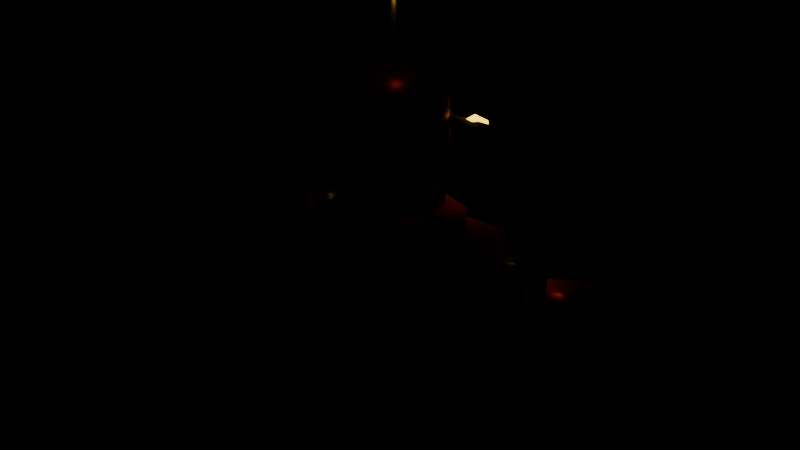 # Source: robot.blend  (saved by Blender 5.2.45; exported with 4.5.12 LTS)
import bpy
from mathutils import Matrix  # noqa: F401  (used for matrix-valued properties, if any)

bpy.ops.wm.read_factory_settings(use_empty=True)
scene = bpy.context.scene
scene.name = 'Scene'

# ---- materials (node trees are filled in below, after node groups)
mat_dark = bpy.data.materials.new('Dark')
mat_dark.use_backface_culling = True
mat_dark.diffuse_color = (0.3185, 0.01096, 0.01096, 1.0)
mat_joint = bpy.data.materials.new('Joint')
mat_joint.use_backface_culling = True
mat_joint.diffuse_color = (0.4793, 0.5271, 0.6038, 1.0)
mat_body = bpy.data.materials.new('Body')
mat_body.use_backface_culling = True
mat_body.diffuse_color = (1.0, 0.04374, 0.02956, 1.0)
mat_visor = bpy.data.materials.new('Visor')
mat_visor.use_backface_culling = True
mat_visor.diffuse_color = (0.005605, 0.005605, 0.005605, 1.0)
mat_metal = bpy.data.materials.new('Metal')
mat_metal.use_backface_culling = True
mat_metal.diffuse_color = (0.6584, 0.3515, 0.008568, 1.0)
mat_eye = bpy.data.materials.new('Eye')
mat_eye.use_backface_culling = True
mat_eye.diffuse_color = (1.0, 0.7835, 0.1329, 1.0)
mat_antenna = bpy.data.materials.new('Antenna')
mat_antenna.use_backface_culling = True
mat_antenna.diffuse_color = (0.7454, 0.3515, 0.02956, 1.0)
mat_vent = bpy.data.materials.new('Vent')
mat_vent.use_backface_culling = True
mat_vent.diffuse_color = (0.06848, 0.005182, 0.005182, 1.0)

# ---- material node trees
mat_dark.use_nodes = True; mat_dark.node_tree.nodes.clear()
_N = mat_dark.node_tree.nodes; _L = mat_dark.node_tree.links
n0 = _N.new('ShaderNodeBsdfPrincipled'); n0.name = 'Principled BSDF'; n0.location = (-200, 100)
n0.inputs[0].default_value = (0.3185, 0.01096, 0.01096, 1.0)
n0.inputs[1].default_value = 0.5
n0.inputs[2].default_value = 0.4
n0.inputs[10].default_value = 0.005
n1 = _N.new('ShaderNodeOutputMaterial'); n1.name = 'Material Output'; n1.location = (200, 100)
_L.new(n0.outputs[0], n1.inputs[0])
n1.is_active_output = True
mat_joint.use_nodes = True; mat_joint.node_tree.nodes.clear()
_N = mat_joint.node_tree.nodes; _L = mat_joint.node_tree.links
n0 = _N.new('ShaderNodeBsdfPrincipled'); n0.name = 'Principled BSDF'; n0.location = (-200, 100)
n0.inputs[0].default_value = (0.4793, 0.5271, 0.6038, 1.0)
n0.inputs[1].default_value = 0.7
n0.inputs[2].default_value = 0.35
n0.inputs[10].default_value = 0.005
n1 = _N.new('ShaderNodeOutputMaterial'); n1.name = 'Material Output'; n1.location = (200, 100)
_L.new(n0.outputs[0], n1.inputs[0])
n1.is_active_output = True
mat_body.use_nodes = True; mat_body.node_tree.nodes.clear()
_N = mat_body.node_tree.nodes; _L = mat_body.node_tree.links
n0 = _N.new('ShaderNodeBsdfPrincipled'); n0.name = 'Principled BSDF'; n0.location = (-200, 100)
n0.inputs[0].default_value = (1.0, 0.04374, 0.02956, 1.0)
n0.inputs[1].default_value = 0.55
n0.inputs[2].default_value = 0.35
n0.inputs[10].default_value = 0.005
n1 = _N.new('ShaderNodeOutputMaterial'); n1.name = 'Material Output'; n1.location = (200, 100)
_L.new(n0.outputs[0], n1.inputs[0])
n1.is_active_output = True
mat_visor.use_nodes = True; mat_visor.node_tree.nodes.clear()
_N = mat_visor.node_tree.nodes; _L = mat_visor.node_tree.links
n0 = _N.new('ShaderNodeBsdfPrincipled'); n0.name = 'Principled BSDF'; n0.location = (-200, 100)
n0.inputs[0].default_value = (0.005605, 0.005605, 0.005605, 1.0)
n0.inputs[2].default_value = 0.9
n0.inputs[10].default_value = 0.005
n1 = _N.new('ShaderNodeOutputMaterial'); n1.name = 'Material Output'; n1.location = (200, 100)
_L.new(n0.outputs[0], n1.inputs[0])
n1.is_active_output = True
mat_metal.use_nodes = True; mat_metal.node_tree.nodes.clear()
_N = mat_metal.node_tree.nodes; _L = mat_metal.node_tree.links
n0 = _N.new('ShaderNodeBsdfPrincipled'); n0.name = 'Principled BSDF'; n0.location = (-200, 100)
n0.inputs[0].default_value = (0.6584, 0.3515, 0.008568, 1.0)
n0.inputs[1].default_value = 0.85
n0.inputs[2].default_value = 0.3
n0.inputs[10].default_value = 0.005
n1 = _N.new('ShaderNodeOutputMaterial'); n1.name = 'Material Output'; n1.location = (200, 100)
_L.new(n0.outputs[0], n1.inputs[0])
n1.is_active_output = True
mat_eye.use_nodes = True; mat_eye.node_tree.nodes.clear()
_N = mat_eye.node_tree.nodes; _L = mat_eye.node_tree.links
n0 = _N.new('ShaderNodeBsdfPrincipled'); n0.name = 'Principled BSDF'; n0.location = (-200, 100)
n0.inputs[0].default_value = (1.0, 0.7835, 0.1329, 1.0)
n0.inputs[10].default_value = 0.005
n0.inputs[27].default_value = (0.956, 0.6038, 0.007499, 1.0)
n0.inputs[28].default_value = 4.0
n1 = _N.new('ShaderNodeOutputMaterial'); n1.name = 'Material Output'; n1.location = (200, 100)
_L.new(n0.outputs[0], n1.inputs[0])
n1.is_active_output = True
mat_antenna.use_nodes = True; mat_antenna.node_tree.nodes.clear()
_N = mat_antenna.node_tree.nodes; _L = mat_antenna.node_tree.links
n0 = _N.new('ShaderNodeBsdfPrincipled'); n0.name = 'Principled BSDF'; n0.location = (-200, 100)
n0.inputs[0].default_value = (0.7454, 0.3515, 0.02956, 1.0)
n0.inputs[10].default_value = 0.005
n0.inputs[27].default_value = (0.7454, 0.3515, 0.02956, 1.0)
n0.inputs[28].default_value = 2.0
n1 = _N.new('ShaderNodeOutputMaterial'); n1.name = 'Material Output'; n1.location = (200, 100)
_L.new(n0.outputs[0], n1.inputs[0])
n1.is_active_output = True
mat_vent.use_nodes = True; mat_vent.node_tree.nodes.clear()
_N = mat_vent.node_tree.nodes; _L = mat_vent.node_tree.links
n0 = _N.new('ShaderNodeBsdfPrincipled'); n0.name = 'Principled BSDF'; n0.location = (-200, 100)
n0.inputs[0].default_value = (0.06848, 0.005182, 0.005182, 1.0)
n0.inputs[2].default_value = 0.7
n0.inputs[10].default_value = 0.005
n1 = _N.new('ShaderNodeOutputMaterial'); n1.name = 'Material Output'; n1.location = (200, 100)
_L.new(n0.outputs[0], n1.inputs[0])
n1.is_active_output = True

# ---- meshes
me_robot = bpy.data.meshes.new('Robot')
me_robot.from_pydata([(-0.5978, 0.2623, 0.0244), (-0.5978, 0.2623, 0.1708), (-0.5978, 0.9333, 0.0244), (-0.5978, 0.9333, 0.1708), (-0.0854, 0.2623, 0.0244), (-0.0854, 0.2623, 0.1708), (-0.0854, 0.9333, 0.0244), (-0.0854, 0.9333, 0.1708), (0.0854, 0.2623, 0.0244), (0.0854, 0.2623, 0.1708), (0.0854, 0.9333, 0.0244), (0.0854, 0.9333, 0.1708), (0.5978, 0.2623, 0.0244), (0.5978, 0.2623, 0.1708), (0.5978, 0.9333, 0.0244), (0.5978, 0.9333, 0.1708), (-0.427, 0.2867, 0.5429), (-0.427, 0.2867, 1.214), (-0.3416, 0.6832, 0.1586), (-0.3416, 0.6954, 0.427), (-0.2812, 0.6582, 0.1586), (-0.2726, 0.6668, 0.427), (-0.2562, 0.5978, 0.1586), (-0.244, 0.5978, 0.427), (-0.2812, 0.5374, 0.1586), (-0.2726, 0.5288, 0.427), (-0.3416, 0.5124, 0.1586), (-0.3416, 0.5002, 0.427), (-0.402, 0.5374, 0.1586), (-0.4106, 0.5288, 0.427), (-0.427, 0.5978, 0.1586), (-0.4392, 0.5978, 0.427), (-0.402, 0.6582, 0.1586), (-0.4106, 0.6668, 0.427), (0.3416, 0.6832, 0.1586), (0.3416, 0.6954, 0.427), (0.402, 0.6582, 0.1586), (0.4106, 0.6668, 0.427), (0.427, 0.5978, 0.1586), (0.4392, 0.5978, 0.427), (0.402, 0.5374, 0.1586), (0.4106, 0.5288, 0.427), (0.3416, 0.5124, 0.1586), (0.3416, 0.5002, 0.427), (0.2812, 0.5374, 0.1586), (0.2726, 0.5288, 0.427), (0.2562, 0.5978, 0.1586), (0.244, 0.5978, 0.427), (0.2812, 0.6582, 0.1586), (0.2726, 0.6668, 0.427), (0.0, 0.854, 0.3904), (0.0, 0.8906, 1.269), (0.1864, 0.7934, 0.3904), (0.208, 0.823, 1.269), (0.3017, 0.6348, 0.3904), (0.3365, 0.6461, 1.269), (0.3017, 0.4388, 0.3904), (0.3365, 0.4275, 1.269), (0.1864, 0.2802, 0.3904), (0.208, 0.2506, 1.269), (0.0, 0.2196, 0.3904), (0.0, 0.183, 1.269), (-0.1864, 0.2802, 0.3904), (-0.208, 0.2506, 1.269), (-0.3017, 0.4388, 0.3904), (-0.3365, 0.4275, 1.269), (-0.3017, 0.6348, 0.3904), (-0.3365, 0.6461, 1.269), (-0.1864, 0.7934, 0.3904), (-0.208, 0.823, 1.269), (0.0, 0.8296, 0.3416), (0.0, 0.854, 0.4392), (0.1721, 0.7737, 0.3416), (0.1864, 0.7934, 0.4392), (0.2785, 0.6273, 0.3416), (0.3017, 0.6348, 0.4392), (0.2785, 0.4463, 0.3416), (0.3017, 0.4388, 0.4392), (0.1721, 0.2999, 0.3416), (0.1864, 0.2802, 0.4392), (0.0, 0.244, 0.3416), (0.0, 0.2196, 0.4392), (-0.1721, 0.2999, 0.3416), (-0.1864, 0.2802, 0.4392), (-0.2785, 0.4463, 0.3416), (-0.3017, 0.4388, 0.4392), (-0.2785, 0.6273, 0.3416), (-0.3017, 0.6348, 0.4392), (-0.1721, 0.7737, 0.3416), (-0.1864, 0.7934, 0.4392), (-0.427, 0.8357, 0.5429), (-0.427, 0.8357, 1.214), (0.427, 0.2867, 0.5429), (0.427, 0.2867, 1.214), (0.427, 0.8357, 0.5429), (0.427, 0.8357, 1.214), (0.1766, 0.4329, 1.724), (0.0, 0.5612, 1.623), (0.0, 0.793, 1.366), (0.0, 0.8174, 1.757), (0.1362, 0.7487, 1.366), (0.1506, 0.7685, 1.757), (0.2205, 0.6328, 1.366), (0.2437, 0.6404, 1.757), (0.2205, 0.4896, 1.366), (0.2437, 0.482, 1.757), (0.1362, 0.3737, 1.366), (0.1506, 0.3539, 1.757), (0.0, 0.3294, 1.366), (0.0, 0.305, 1.757), (-0.1362, 0.3737, 1.366), (-0.1506, 0.3539, 1.757), (-0.2205, 0.4896, 1.366), (-0.2437, 0.482, 1.757), (-0.2205, 0.6328, 1.366), (-0.2437, 0.6404, 1.757), (-0.1362, 0.7487, 1.366), (-0.1506, 0.7685, 1.757), (-0.06744, 0.3536, 1.724), (-0.2182, 0.5612, 1.724), (-0.06744, 0.7688, 1.724), (0.1766, 0.6895, 1.724), (0.06744, 0.3536, 1.887), (-0.1766, 0.4329, 1.887), (-0.1766, 0.6895, 1.887), (0.06744, 0.7688, 1.887), (0.2182, 0.5612, 1.887), (0.0, 0.5612, 1.989), (-0.1679, 0.6832, 1.709), (0.06414, 0.7586, 1.709), (0.1434, 0.7586, 1.806), (0.0, 0.8052, 1.806), (-0.2321, 0.6366, 1.806), (-0.03964, 0.6832, 1.65), (-0.1434, 0.7586, 1.806), (-0.1679, 0.4392, 1.709), (-0.1434, 0.3638, 1.806), (-0.1283, 0.5612, 1.65), (-0.2321, 0.4858, 1.806), (0.1038, 0.6366, 1.65), (0.1434, 0.3638, 1.806), (0.2076, 0.5612, 1.709), (0.0, 0.3172, 1.806), (0.06414, 0.3638, 1.709), (0.2321, 0.6366, 1.806), (0.1038, 0.4858, 1.65), (0.2321, 0.4858, 1.806), (-0.03964, 0.4392, 1.65), (0.1679, 0.4392, 1.902), (-0.06414, 0.3638, 1.902), (-0.2076, 0.5612, 1.902), (-0.06414, 0.7586, 1.902), (0.1679, 0.6832, 1.902), (0.03964, 0.4392, 1.961), (0.1283, 0.5612, 1.961), (-0.1038, 0.4858, 1.961), (-0.1038, 0.6366, 1.961), (0.03964, 0.6832, 1.961), (-0.3172, 0.793, 1.525), (-0.3172, 0.793, 1.696), (-0.3172, 0.8662, 1.525), (-0.3172, 0.8662, 1.696), (0.3172, 0.793, 1.525), (0.3172, 0.793, 1.696), (0.3172, 0.8662, 1.525), (0.3172, 0.8662, 1.696), (-0.2318, 0.8174, 0.5856), (-0.2318, 0.8174, 0.6832), (-0.2318, 0.8906, 0.5856), (-0.2318, 0.8906, 0.6832), (0.2318, 0.8174, 0.5856), (0.2318, 0.8174, 0.6832), (0.2318, 0.8906, 0.5856), (0.2318, 0.8906, 0.6832), (-0.1952, 0.8784, 1.549), (-0.1334, 0.8335, 1.597), (-0.2188, 0.8058, 1.597), (-0.2716, 0.8784, 1.597), (-0.2188, 0.951, 1.597), (-0.1334, 0.9233, 1.597), (-0.1716, 0.8058, 1.673), (-0.257, 0.8335, 1.673), (-0.257, 0.9233, 1.673), (-0.1716, 0.951, 1.673), (-0.1188, 0.8784, 1.673), (-0.1952, 0.8784, 1.72), (0.1952, 0.8784, 1.549), (0.257, 0.8335, 1.597), (0.1716, 0.8058, 1.597), (0.1188, 0.8784, 1.597), (0.1716, 0.951, 1.597), (0.257, 0.9233, 1.597), (0.2188, 0.8058, 1.673), (0.1334, 0.8335, 1.673), (0.1334, 0.9233, 1.673), (0.2188, 0.951, 1.673), (0.2716, 0.8784, 1.673), (0.1952, 0.8784, 1.72), (0.0309, 0.5144, 2.323), (0.0, 0.5368, 2.3), (0.0, 0.5521, 1.842), (0.0, 0.5521, 2.306), (0.01525, 0.5368, 1.842), (0.01525, 0.5368, 2.306), (0.0, 0.5215, 1.842), (0.0, 0.5215, 2.306), (-0.01525, 0.5368, 1.842), (-0.01525, 0.5368, 2.306), (-0.0118, 0.5005, 2.323), (-0.03819, 0.5368, 2.323), (-0.0118, 0.5731, 2.323), (0.0309, 0.5592, 2.323), (0.0118, 0.5005, 2.361), (-0.0309, 0.5144, 2.361), (-0.0309, 0.5592, 2.361), (0.0118, 0.5731, 2.361), (0.03819, 0.5368, 2.361), (0.0, 0.5368, 2.385), (-0.9398, 0.7462, 0.9881), (-0.8305, 0.9464, 0.4487), (-0.5463, 0.7299, 0.7381), (-0.5463, 0.7299, 1.165), (-0.5248, 0.6884, 0.7381), (-0.5248, 0.6884, 1.165), (-0.5389, 0.6439, 0.7381), (-0.5389, 0.6439, 1.165), (-0.5804, 0.6224, 0.7381), (-0.5804, 0.6224, 1.165), (-0.6249, 0.6365, 0.7381), (-0.6249, 0.6365, 1.165), (-0.6464, 0.678, 0.7381), (-0.6464, 0.678, 1.165), (-0.6323, 0.7225, 0.7381), (-0.6323, 0.7225, 1.165), (-0.5908, 0.744, 0.7381), (-0.5908, 0.744, 1.165), (-0.7443, 1.104, 0.5247), (-0.8536, 0.904, 1.064), (-0.6592, 0.8528, 0.4487), (-0.7685, 0.6527, 0.9881), (-0.573, 1.011, 0.5247), (-0.6823, 0.8104, 1.064), (0.7685, 0.6527, 0.9881), (0.6592, 0.8528, 0.4487), (-0.8784, 1.108, 0.418), (-0.8784, 0.9896, 0.6594), (-0.8439, 1.095, 0.4112), (-0.8353, 0.9739, 0.6509), (-0.8296, 1.065, 0.3946), (-0.8174, 0.9361, 0.6302), (-0.8439, 1.034, 0.3781), (-0.8353, 0.8982, 0.6095), (-0.8784, 1.022, 0.3712), (-0.8784, 0.8825, 0.6009), (-0.9129, 1.034, 0.3781), (-0.9215, 0.8982, 0.6095), (-0.9272, 1.065, 0.3946), (-0.9394, 0.9361, 0.6302), (-0.9129, 1.095, 0.4112), (-0.9215, 0.9739, 0.6509), (0.5463, 0.7299, 0.7381), (0.5463, 0.7299, 1.165), (0.5908, 0.744, 0.7381), (0.5908, 0.744, 1.165), (0.6323, 0.7225, 0.7381), (0.6323, 0.7225, 1.165), (0.6464, 0.678, 0.7381), (0.6464, 0.678, 1.165), (0.6249, 0.6365, 0.7381), (0.6249, 0.6365, 1.165), (0.5804, 0.6224, 0.7381), (0.5804, 0.6224, 1.165), (0.5389, 0.6439, 0.7381), (0.5389, 0.6439, 1.165), (0.5248, 0.6884, 0.7381), (0.5248, 0.6884, 1.165), (0.573, 1.011, 0.5247), (0.6823, 0.8104, 1.064), (0.8305, 0.9464, 0.4487), (0.9398, 0.7462, 0.9881), (0.7443, 1.104, 0.5247), (0.8536, 0.904, 1.064), (-0.3172, 0.0, 1.122), (-0.3172, 0.0, 1.025), (0.8784, 1.108, 0.418), (0.8784, 0.9896, 0.6594), (0.9129, 1.095, 0.4112), (0.9215, 0.9739, 0.6509), (0.9272, 1.065, 0.3946), (0.9394, 0.9361, 0.6302), (0.9129, 1.034, 0.3781), (0.9215, 0.8982, 0.6095), (0.8784, 1.022, 0.3712), (0.8784, 0.8825, 0.6009), (0.8439, 1.034, 0.3781), (0.8353, 0.8982, 0.6095), (0.8296, 1.065, 0.3946), (0.8174, 0.9361, 0.6302), (0.8439, 1.095, 0.4112), (0.8353, 0.9739, 0.6509), (-0.3172, 0.0488, 1.025), (-0.3172, 0.0488, 1.122), (0.3172, 0.0, 1.025), (0.3172, 0.0, 1.122), (0.3172, 0.0488, 1.025), (0.3172, 0.0488, 1.122), (0.4392, 0.7442, 0.6649), (0.4569, 0.7314, 0.6784), (0.4325, 0.7234, 0.6784), (0.4174, 0.7442, 0.6784), (0.4325, 0.765, 0.6784), (0.4569, 0.757, 0.6784), (0.4459, 0.7234, 0.7002), (0.4215, 0.7314, 0.7002), (0.4215, 0.757, 0.7002), (0.4459, 0.765, 0.7002), (0.461, 0.7442, 0.7002), (0.4392, 0.7442, 0.7137), (0.4392, 1.025, 0.7491), (0.4569, 1.012, 0.7626), (0.4325, 1.004, 0.7626), (0.4174, 1.025, 0.7626), (0.4325, 1.046, 0.7626), (0.4569, 1.038, 0.7626), (0.4459, 1.004, 0.7844), (0.4215, 1.012, 0.7844), (0.4215, 1.038, 0.7844), (0.4459, 1.046, 0.7844), (0.461, 1.025, 0.7844), (0.4392, 1.025, 0.7979), (-0.4392, 0.7442, 0.6649), (-0.4215, 0.7314, 0.6784), (-0.4459, 0.7234, 0.6784), (-0.461, 0.7442, 0.6784), (-0.4459, 0.765, 0.6784), (-0.4215, 0.757, 0.6784), (-0.4325, 0.7234, 0.7002), (-0.4569, 0.7314, 0.7002), (-0.4569, 0.757, 0.7002), (-0.4325, 0.765, 0.7002), (-0.4174, 0.7442, 0.7002), (-0.4392, 0.7442, 0.7137), (-0.4392, 1.025, 0.7491), (-0.4215, 1.012, 0.7626), (-0.4459, 1.004, 0.7626), (-0.461, 1.025, 0.7626), (-0.4459, 1.046, 0.7626), (-0.4215, 1.038, 0.7626), (-0.4325, 1.004, 0.7844), (-0.4569, 1.012, 0.7844), (-0.4569, 1.038, 0.7844), (-0.4325, 1.046, 0.7844), (-0.4174, 1.025, 0.7844), (-0.4392, 1.025, 0.7979)], [], [(0, 1, 3, 2), (2, 3, 7, 6), (6, 7, 5, 4), (4, 5, 1, 0), (2, 6, 4, 0), (7, 3, 1, 5), (8, 9, 11, 10), (10, 11, 15, 14), (14, 15, 13, 12), (12, 13, 9, 8), (10, 14, 12, 8), (15, 11, 9, 13), (78, 79, 81, 80), (121, 130, 144), (18, 19, 21, 20), (42, 43, 45, 44), (36, 37, 39, 38), (20, 21, 23, 22), (40, 41, 43, 42), (118, 143, 142), (22, 23, 25, 24), (72, 73, 75, 74), (124, 150, 156), (24, 25, 27, 26), (94, 95, 93, 92), (34, 35, 37, 36), (26, 27, 29, 28), (38, 39, 41, 40), (96, 141, 146), (28, 29, 31, 30), (21, 19, 33, 31, 29, 27, 25, 23), (92, 93, 17, 16), (30, 31, 33, 32), (50, 51, 53, 52), (56, 57, 59, 58), (32, 33, 19, 18), (18, 20, 22, 24, 26, 28, 30, 32), (74, 75, 77, 76), (54, 55, 57, 56), (44, 45, 47, 46), (80, 81, 83, 82), (38, 40, 42, 44, 46, 48, 34, 36), (46, 47, 49, 48), (52, 53, 55, 54), (58, 59, 61, 60), (48, 49, 35, 34), (45, 43, 41, 39, 37, 35, 49, 47), (90, 94, 92, 16), (125, 151, 157), (60, 61, 63, 62), (76, 77, 79, 78), (70, 71, 73, 72), (62, 63, 65, 64), (102, 103, 105, 104), (104, 105, 107, 106), (64, 65, 67, 66), (55, 53, 51, 69, 67, 65, 63, 61, 59, 57), (98, 99, 101, 100), (66, 67, 69, 68), (122, 148, 153), (95, 91, 17, 93), (68, 69, 51, 50), (56, 58, 60, 62, 64, 66, 68, 50, 52, 54), (100, 101, 103, 102), (82, 83, 85, 84), (90, 91, 95, 94), (119, 135, 138), (84, 85, 87, 86), (16, 17, 91, 90), (74, 76, 78, 80, 82, 84, 86, 88, 70, 72), (86, 87, 89, 88), (120, 128, 134), (120, 134, 131), (88, 89, 71, 70), (77, 75, 73, 71, 89, 87, 85, 83, 81, 79), (97, 133, 139), (106, 107, 109, 108), (119, 138, 132), (97, 137, 133), (108, 109, 111, 110), (118, 142, 136), (97, 147, 137), (110, 111, 113, 112), (96, 146, 140), (96, 145, 141), (112, 113, 115, 114), (105, 103, 101, 99, 117, 115, 113, 111, 109, 107), (97, 145, 147), (114, 115, 117, 116), (123, 149, 155), (121, 129, 130), (116, 117, 99, 98), (104, 106, 108, 110, 112, 114, 116, 98, 100, 102), (126, 152, 154), (154, 157, 127), (154, 152, 157), (152, 125, 157), (130, 131, 125), (130, 129, 131), (129, 120, 131), (155, 153, 127), (155, 149, 153), (149, 122, 153), (147, 143, 118), (147, 145, 143), (145, 96, 143), (141, 139, 121), (141, 145, 139), (145, 97, 139), (140, 148, 122), (140, 146, 148), (146, 126, 148), (137, 135, 119), (137, 147, 135), (147, 118, 135), (136, 149, 123), (136, 142, 149), (142, 122, 149), (133, 128, 120), (133, 137, 128), (137, 119, 128), (132, 150, 124), (132, 138, 150), (138, 123, 150), (139, 129, 121), (139, 133, 129), (133, 120, 129), (131, 151, 125), (131, 134, 151), (134, 124, 151), (134, 132, 124), (134, 128, 132), (128, 119, 132), (138, 136, 123), (138, 135, 136), (135, 118, 136), (153, 154, 127), (153, 148, 154), (148, 126, 154), (157, 156, 127), (157, 151, 156), (151, 124, 156), (146, 144, 126), (146, 141, 144), (141, 121, 144), (156, 155, 127), (156, 150, 155), (150, 123, 155), (142, 140, 122), (142, 143, 140), (143, 96, 140), (144, 152, 126), (144, 130, 152), (130, 125, 152), (158, 159, 161, 160), (160, 161, 165, 164), (164, 165, 163, 162), (162, 163, 159, 158), (160, 164, 162, 158), (165, 161, 159, 163), (166, 167, 169, 168), (168, 169, 173, 172), (172, 173, 171, 170), (170, 171, 167, 166), (168, 172, 170, 166), (173, 169, 167, 171), (174, 175, 176), (175, 174, 179), (174, 176, 177), (174, 177, 178), (174, 178, 179), (175, 179, 184), (176, 175, 180), (177, 176, 181), (178, 177, 182), (179, 178, 183), (175, 184, 180), (176, 180, 181), (177, 181, 182), (178, 182, 183), (179, 183, 184), (180, 184, 185), (181, 180, 185), (182, 181, 185), (183, 182, 185), (184, 183, 185), (186, 187, 188), (187, 186, 191), (186, 188, 189), (186, 189, 190), (186, 190, 191), (187, 191, 196), (188, 187, 192), (189, 188, 193), (190, 189, 194), (191, 190, 195), (187, 196, 192), (188, 192, 193), (189, 193, 194), (190, 194, 195), (191, 195, 196), (192, 196, 197), (193, 192, 197), (194, 193, 197), (195, 194, 197), (196, 195, 197), (198, 211, 216), (199, 208, 209), (200, 201, 203, 202), (208, 198, 212), (198, 199, 211), (202, 203, 205, 204), (203, 201, 207, 205), (199, 198, 208), (204, 205, 207, 206), (199, 210, 211), (199, 209, 210), (206, 207, 201, 200), (200, 202, 204, 206), (209, 208, 213), (210, 209, 214), (211, 210, 215), (198, 216, 212), (208, 212, 213), (209, 213, 214), (210, 214, 215), (211, 215, 216), (212, 216, 217), (213, 212, 217), (214, 213, 217), (215, 214, 217), (216, 215, 217), (266, 267, 269, 268), (286, 287, 289, 288), (220, 221, 223, 222), (248, 249, 251, 250), (241, 237, 218, 239), (222, 223, 225, 224), (246, 247, 249, 248), (236, 240, 238, 219), (224, 225, 227, 226), (310, 309, 314), (238, 239, 218, 219), (226, 227, 229, 228), (276, 280, 278, 243), (240, 241, 239, 238), (228, 229, 231, 230), (244, 245, 247, 246), (236, 237, 241, 240), (230, 231, 233, 232), (223, 221, 235, 233, 231, 229, 227, 225), (219, 218, 237, 236), (232, 233, 235, 234), (281, 277, 242, 279), (280, 281, 279, 278), (234, 235, 221, 220), (220, 222, 224, 226, 228, 230, 232, 234), (288, 289, 291, 290), (278, 279, 242, 243), (250, 251, 253, 252), (260, 261, 263, 262), (305, 301, 282, 303), (252, 253, 255, 254), (309, 308, 313), (264, 265, 267, 266), (254, 255, 257, 256), (300, 304, 302, 283), (244, 246, 248, 250, 252, 254, 256, 258), (256, 257, 259, 258), (262, 263, 265, 264), (268, 269, 271, 270), (258, 259, 245, 244), (251, 249, 247, 245, 259, 257, 255, 253), (284, 285, 287, 286), (276, 277, 281, 280), (270, 271, 273, 272), (267, 265, 263, 261, 275, 273, 271, 269), (243, 242, 277, 276), (272, 273, 275, 274), (307, 311, 316), (306, 307, 308), (274, 275, 261, 260), (264, 266, 268, 270, 272, 274, 260, 262), (306, 310, 311), (302, 303, 282, 283), (290, 291, 293, 292), (306, 309, 310), (304, 305, 303, 302), (292, 293, 295, 294), (306, 308, 309), (300, 301, 305, 304), (294, 295, 297, 296), (289, 287, 285, 299, 297, 295, 293, 291), (283, 282, 301, 300), (296, 297, 299, 298), (308, 307, 312), (307, 306, 311), (298, 299, 285, 284), (286, 288, 290, 292, 294, 296, 298, 284), (311, 310, 315), (307, 316, 312), (308, 312, 313), (309, 313, 314), (310, 314, 315), (311, 315, 316), (312, 316, 317), (313, 312, 317), (314, 313, 317), (315, 314, 317), (316, 315, 317), (318, 319, 320), (319, 318, 323), (318, 320, 321), (318, 321, 322), (318, 322, 323), (319, 323, 328), (320, 319, 324), (321, 320, 325), (322, 321, 326), (323, 322, 327), (319, 328, 324), (320, 324, 325), (321, 325, 326), (322, 326, 327), (323, 327, 328), (324, 328, 329), (325, 324, 329), (326, 325, 329), (327, 326, 329), (328, 327, 329), (330, 331, 332), (331, 330, 335), (330, 332, 333), (330, 333, 334), (330, 334, 335), (331, 335, 340), (332, 331, 336), (333, 332, 337), (334, 333, 338), (335, 334, 339), (331, 340, 336), (332, 336, 337), (333, 337, 338), (334, 338, 339), (335, 339, 340), (336, 340, 341), (337, 336, 341), (338, 337, 341), (339, 338, 341), (340, 339, 341), (342, 343, 344), (343, 342, 347), (342, 344, 345), (342, 345, 346), (342, 346, 347), (343, 347, 352), (344, 343, 348), (345, 344, 349), (346, 345, 350), (347, 346, 351), (343, 352, 348), (344, 348, 349), (345, 349, 350), (346, 350, 351), (347, 351, 352), (348, 352, 353), (349, 348, 353), (350, 349, 353), (351, 350, 353), (352, 351, 353)])
me_robot.polygons.foreach_set('use_smooth', [True] * 370)
me_robot.polygons.foreach_set('material_index', [0, 0, 0, 0, 0, 0, 0, 0, 0, 0, 0, 0, 0, 2, 1, 1, 1, 1, 1, 2, 1, 0, 2, 1, 2, 1, 1, 1, 2, 1, 1, 2, 1, 2, 2, 1, 1, 0, 2, 1, 0, 1, 1, 2, 2, 1, 1, 2, 2, 2, 0, 0, 2, 2, 2, 2, 2, 2, 2, 2, 2, 2, 2, 2, 0, 2, 2, 0, 2, 0, 0, 2, 2, 0, 0, 2, 2, 2, 2, 2, 2, 2, 2, 2, 2, 2, 2, 2, 2, 2, 2, 2, 2, 2, 2, 2, 2, 2, 2, 2, 2, 2, 2, 2, 2, 2, 2, 2, 2, 2, 2, 2, 2, 2, 2, 2, 2, 2, 2, 2, 2, 2, 2, 2, 2, 2, 2, 2, 2, 2, 2, 2, 2, 2, 2, 2, 2, 2, 2, 2, 2, 2, 2, 2, 2, 2, 2, 2, 2, 2, 2, 2, 2, 2, 3, 3, 3, 3, 3, 3, 4, 4, 4, 4, 4, 4, 5, 5, 5, 5, 5, 5, 5, 5, 5, 5, 5, 5, 5, 5, 5, 5, 5, 5, 5, 5, 5, 5, 5, 5, 5, 5, 5, 5, 5, 5, 5, 5, 5, 5, 5, 5, 5, 5, 5, 5, 6, 6, 1, 6, 6, 1, 1, 6, 1, 6, 6, 1, 1, 6, 6, 6, 6, 6, 6, 6, 6, 6, 6, 6, 6, 6, 1, 1, 1, 1, 2, 1, 1, 2, 1, 1, 2, 1, 2, 2, 1, 1, 2, 1, 1, 2, 1, 2, 2, 1, 1, 1, 2, 1, 1, 7, 1, 1, 1, 1, 7, 1, 1, 1, 1, 1, 1, 1, 2, 1, 1, 2, 1, 1, 1, 1, 1, 1, 7, 1, 1, 7, 1, 1, 7, 1, 1, 7, 1, 1, 1, 1, 1, 1, 1, 1, 1, 1, 1, 1, 1, 1, 1, 1, 1, 1, 1, 1, 1, 1, 1, 1, 1, 1, 1, 1, 1, 1, 1, 1, 1, 1, 1, 1, 1, 1, 1, 1, 1, 1, 1, 1, 1, 1, 1, 1, 1, 1, 1, 1, 1, 1, 1, 1, 1, 1, 1, 1, 1, 1, 1, 1, 1, 1, 1, 1, 1, 1, 1, 1, 1, 1, 1, 1])
me_robot.materials.append(mat_dark)
me_robot.materials.append(mat_joint)
me_robot.materials.append(mat_body)
me_robot.materials.append(mat_visor)
me_robot.materials.append(mat_metal)
me_robot.materials.append(mat_eye)
me_robot.materials.append(mat_antenna)
me_robot.materials.append(mat_vent)
me_robot.update()
arm_robotrig = bpy.data.armatures.new('robotRig')  # bones are not reproduced

# ---- objects
ob_robotrig = bpy.data.objects.new('robotRig', arm_robotrig)
ob_robot = bpy.data.objects.new('Robot', me_robot)

# ---- transforms, parenting, visibility, modifiers, constraints
ob_robotrig.location = (0.0, 0.0, 0.0)
ob_robot.parent = ob_robotrig
ob_robot.location = (0.0, 0.0, 0.0)
_vg = ob_robot.vertex_groups.new(name='root')
_vg.add([0, 1, 2, 3, 4, 5, 6, 7, 8, 9, 10, 11, 12, 13, 14, 15, 16, 17, 18, 19, 20, 21, 22, 23, 24, 25, 26, 27, 28, 29, 30, 31, 32, 33, 34, 35, 36, 37, 38, 39, 40, 41, 42, 43, 44, 45, 46, 47, 48, 49, 50, 51, 52, 53, 54, 55, 56, 57, 58, 59, 60, 61, 62, 63, 64, 65, 66, 67, 68, 69, 70, 71, 72, 73, 74, 75, 76, 77, 78, 79, 80, 81, 82, 83, 84, 85, 86, 87, 88, 89, 90, 91, 92, 93, 94, 95, 96, 97, 98, 99, 100, 101, 102, 103, 104, 105, 106, 107, 108, 109, 110, 111, 112, 113, 114, 115, 116, 117, 118, 119, 120, 121, 122, 123, 124, 125, 126, 127, 128, 129, 130, 131, 132, 133, 134, 135, 136, 137, 138, 139, 140, 141, 142, 143, 144, 145, 146, 147, 148, 149, 150, 151, 152, 153, 154, 155, 156, 157, 158, 159, 160, 161, 162, 163, 164, 165, 166, 167, 168, 169, 170, 171, 172, 173, 174, 175, 176, 177, 178, 179, 180, 181, 182, 183, 184, 185, 186, 187, 188, 189, 190, 191, 192, 193, 194, 195, 196, 197, 198, 199, 200, 201, 202, 203, 204, 205, 206, 207, 208, 209, 210, 211, 212, 213, 214, 215, 216, 217, 218, 219, 220, 221, 222, 223, 224, 225, 226, 227, 228, 229, 230, 231, 232, 233, 234, 235, 236, 237, 238, 239, 240, 241, 242, 243, 244, 245, 246, 247, 248, 249, 250, 251, 252, 253, 254, 255, 256, 257, 258, 259, 260, 261, 262, 263, 264, 265, 266, 267, 268, 269, 270, 271, 272, 273, 274, 275, 276, 277, 278, 279, 280, 281, 282, 283, 284, 285, 286, 287, 288, 289, 290, 291, 292, 293, 294, 295, 296, 297, 298, 299, 300, 301, 302, 303, 304, 305, 306, 307, 308, 309, 310, 311, 312, 313, 314, 315, 316, 317, 318, 319, 320, 321, 322, 323, 324, 325, 326, 327, 328, 329, 330, 331, 332, 333, 334, 335, 336, 337, 338, 339, 340, 341, 342, 343, 344, 345, 346, 347, 348, 349, 350, 351, 352, 353], 1.0, 'REPLACE')
_m = ob_robot.modifiers.new('Armature', 'ARMATURE')
_m.object = ob_robotrig

# ---- collection membership
scene.collection.objects.link(ob_robotrig)
scene.collection.objects.link(ob_robot)

# ---- scene / render settings (as saved in the file)
scene.frame_start = 1; scene.frame_end = 250; scene.frame_set(1)
scene.render.engine = 'BLENDER_EEVEE_NEXT'
scene.render.bake_bias = 0.0
scene.render.bake_samples = 0
scene.render.compositor_device = 'GPU'
scene.eevee.use_volume_custom_range = False
scene.eevee.fast_gi_thickness_near = 0.1
scene.eevee.fast_gi_thickness_far = 0.0
scene.eevee.ray_tracing_options.screen_trace_thickness = 0.1
bpy.context.view_layer.update()

# ---- added for rendering (the .blend has no active camera): camera
cam_auto = bpy.data.cameras.new('AutoCamera')
cam_auto.lens = 50.0
cam_auto.sensor_width = 36.0
cam_auto.clip_end = 1000.0
ob_auto_camera = bpy.data.objects.new('AutoCamera', cam_auto)
scene.collection.objects.link(ob_auto_camera)
ob_auto_camera.location = (2.97408, -2.99111, 3.58401)
ob_auto_camera.rotation_euler = (1.09748, -7.21219e-08, 0.694738)
scene.camera = ob_auto_camera
bpy.context.view_layer.update()

